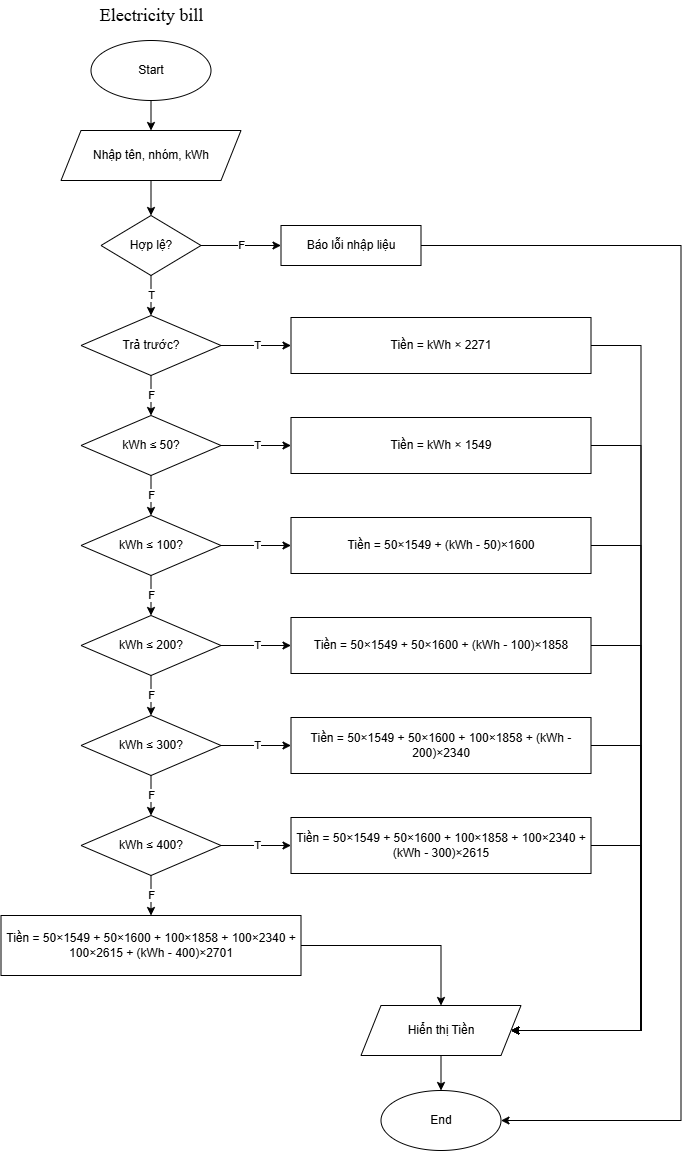

The diagram above was exported from draw.io. Its source (the exported page's mxGraphModel, read from the mxfile embedded in the PNG):
<mxGraphModel dx="2538" dy="1124" grid="1" gridSize="10" guides="1" tooltips="1" connect="1" arrows="1" fold="1" page="1" pageScale="1" pageWidth="850" pageHeight="1100" math="0" shadow="0">
  <root>
    <mxCell id="0" />
    <mxCell id="1" parent="0" />
    <mxCell id="title" parent="1" style="text;html=1;align=center;verticalAlign=middle;" value="&lt;font style=&quot;font-size: 18px&quot; face=&quot;Times New Roman&quot;&gt;Electricity bill&lt;/font&gt;" vertex="1">
      <mxGeometry height="30" width="140" x="230" y="10" as="geometry" />
    </mxCell>
    <mxCell id="start" parent="1" style="ellipse;whiteSpace=wrap;html=1;" value="Start" vertex="1">
      <mxGeometry height="60" width="120" x="240" y="50" as="geometry" />
    </mxCell>
    <mxCell id="input" parent="1" style="shape=parallelogram;perimeter=parallelogramPerimeter;whiteSpace=wrap;html=1;fixedSize=1;" value="Nhập tên, nhóm, kWh" vertex="1">
      <mxGeometry height="50" width="180" x="210" y="140" as="geometry" />
    </mxCell>
    <mxCell id="d1" parent="1" style="rhombus;whiteSpace=wrap;html=1;" value="Hợp lệ?" vertex="1">
      <mxGeometry height="60" width="100" x="250" y="225" as="geometry" />
    </mxCell>
    <mxCell id="err" parent="1" style="rounded=0;whiteSpace=wrap;html=1;" value="Báo lỗi nhập liệu" vertex="1">
      <mxGeometry height="40" width="140" x="430" y="235" as="geometry" />
    </mxCell>
    <mxCell id="d2" parent="1" style="rhombus;whiteSpace=wrap;html=1;" value="Trả trước?" vertex="1">
      <mxGeometry height="60" width="140" x="230" y="325" as="geometry" />
    </mxCell>
    <mxCell id="prepaid" parent="1" style="rounded=0;whiteSpace=wrap;html=1;" value="Tiền = kWh × 2271" vertex="1">
      <mxGeometry height="56" width="300" x="440" y="327" as="geometry" />
    </mxCell>
    <mxCell id="d3" parent="1" style="rhombus;whiteSpace=wrap;html=1;" value="kWh ≤ 50?" vertex="1">
      <mxGeometry height="60" width="140" x="230" y="425" as="geometry" />
    </mxCell>
    <mxCell id="b3" parent="1" style="rounded=0;whiteSpace=wrap;html=1;" value="Tiền = kWh × 1549" vertex="1">
      <mxGeometry height="56" width="300" x="440" y="427" as="geometry" />
    </mxCell>
    <mxCell id="d4" parent="1" style="rhombus;whiteSpace=wrap;html=1;" value="kWh ≤ 100?" vertex="1">
      <mxGeometry height="60" width="140" x="230" y="525" as="geometry" />
    </mxCell>
    <mxCell id="b4" parent="1" style="rounded=0;whiteSpace=wrap;html=1;" value="Tiền = 50×1549 + (kWh - 50)×1600" vertex="1">
      <mxGeometry height="56" width="300" x="440" y="527" as="geometry" />
    </mxCell>
    <mxCell id="d5" parent="1" style="rhombus;whiteSpace=wrap;html=1;" value="kWh ≤ 200?" vertex="1">
      <mxGeometry height="60" width="140" x="230" y="625" as="geometry" />
    </mxCell>
    <mxCell id="b5" parent="1" style="rounded=0;whiteSpace=wrap;html=1;" value="Tiền = 50×1549 + 50×1600 + (kWh - 100)×1858" vertex="1">
      <mxGeometry height="56" width="300" x="440" y="627" as="geometry" />
    </mxCell>
    <mxCell id="d6" parent="1" style="rhombus;whiteSpace=wrap;html=1;" value="kWh ≤ 300?" vertex="1">
      <mxGeometry height="60" width="140" x="230" y="725" as="geometry" />
    </mxCell>
    <mxCell id="b6" parent="1" style="rounded=0;whiteSpace=wrap;html=1;" value="Tiền = 50×1549 + 50×1600 + 100×1858 + (kWh - 200)×2340" vertex="1">
      <mxGeometry height="56" width="300" x="440" y="727" as="geometry" />
    </mxCell>
    <mxCell id="d7" parent="1" style="rhombus;whiteSpace=wrap;html=1;" value="kWh ≤ 400?" vertex="1">
      <mxGeometry height="60" width="140" x="230" y="825" as="geometry" />
    </mxCell>
    <mxCell id="b7" parent="1" style="rounded=0;whiteSpace=wrap;html=1;" value="Tiền = 50×1549 + 50×1600 + 100×1858 + 100×2340 + (kWh - 300)×2615" vertex="1">
      <mxGeometry height="56" width="300" x="440" y="827" as="geometry" />
    </mxCell>
    <mxCell id="b8" parent="1" style="rounded=0;whiteSpace=wrap;html=1;" value="Tiền = 50×1549 + 50×1600 + 100×1858 + 100×2340 + 100×2615 + (kWh - 400)×2701" vertex="1">
      <mxGeometry height="60" width="300" x="150" y="925" as="geometry" />
    </mxCell>
    <mxCell id="out" parent="1" style="shape=parallelogram;perimeter=parallelogramPerimeter;whiteSpace=wrap;html=1;fixedSize=1;" value="Hiển thị Tiền" vertex="1">
      <mxGeometry height="50" width="160" x="510" y="1015" as="geometry" />
    </mxCell>
    <mxCell id="end" parent="1" style="ellipse;whiteSpace=wrap;html=1;" value="End" vertex="1">
      <mxGeometry height="60" width="120" x="530" y="1100" as="geometry" />
    </mxCell>
    <mxCell id="e1" edge="1" parent="1" source="start" style="edgeStyle=orthogonalEdgeStyle;rounded=0;html=1;endArrow=classic;" target="input">
      <mxGeometry relative="1" as="geometry" />
    </mxCell>
    <mxCell id="e2" edge="1" parent="1" source="input" style="edgeStyle=orthogonalEdgeStyle;rounded=0;html=1;endArrow=classic;" target="d1">
      <mxGeometry relative="1" as="geometry" />
    </mxCell>
    <mxCell id="e3" edge="1" parent="1" source="d1" style="edgeStyle=orthogonalEdgeStyle;rounded=0;html=1;endArrow=classic;" target="d2" value="T">
      <mxGeometry relative="1" as="geometry" />
    </mxCell>
    <mxCell id="e4" edge="1" parent="1" source="d1" style="edgeStyle=orthogonalEdgeStyle;rounded=0;html=1;endArrow=classic;" target="err" value="F">
      <mxGeometry relative="1" as="geometry" />
    </mxCell>
    <mxCell id="e5" edge="1" parent="1" source="d2" style="edgeStyle=orthogonalEdgeStyle;rounded=0;html=1;endArrow=classic;" target="prepaid" value="T">
      <mxGeometry relative="1" as="geometry" />
    </mxCell>
    <mxCell id="e6" edge="1" parent="1" source="d2" style="edgeStyle=orthogonalEdgeStyle;rounded=0;html=1;endArrow=classic;" target="d3" value="F">
      <mxGeometry relative="1" as="geometry" />
    </mxCell>
    <mxCell id="t0" edge="1" parent="1" source="d3" style="edgeStyle=orthogonalEdgeStyle;rounded=0;html=1;endArrow=classic;" target="b3" value="T">
      <mxGeometry relative="1" as="geometry" />
    </mxCell>
    <mxCell id="f0" edge="1" parent="1" source="d3" style="edgeStyle=orthogonalEdgeStyle;rounded=0;html=1;endArrow=classic;" target="d4" value="F">
      <mxGeometry relative="1" as="geometry" />
    </mxCell>
    <mxCell id="t1" edge="1" parent="1" source="d4" style="edgeStyle=orthogonalEdgeStyle;rounded=0;html=1;endArrow=classic;" target="b4" value="T">
      <mxGeometry relative="1" as="geometry" />
    </mxCell>
    <mxCell id="f1" edge="1" parent="1" source="d4" style="edgeStyle=orthogonalEdgeStyle;rounded=0;html=1;endArrow=classic;" target="d5" value="F">
      <mxGeometry relative="1" as="geometry" />
    </mxCell>
    <mxCell id="t2" edge="1" parent="1" source="d5" style="edgeStyle=orthogonalEdgeStyle;rounded=0;html=1;endArrow=classic;" target="b5" value="T">
      <mxGeometry relative="1" as="geometry" />
    </mxCell>
    <mxCell id="f2" edge="1" parent="1" source="d5" style="edgeStyle=orthogonalEdgeStyle;rounded=0;html=1;endArrow=classic;" target="d6" value="F">
      <mxGeometry relative="1" as="geometry" />
    </mxCell>
    <mxCell id="t3" edge="1" parent="1" source="d6" style="edgeStyle=orthogonalEdgeStyle;rounded=0;html=1;endArrow=classic;" target="b6" value="T">
      <mxGeometry relative="1" as="geometry" />
    </mxCell>
    <mxCell id="f3" edge="1" parent="1" source="d6" style="edgeStyle=orthogonalEdgeStyle;rounded=0;html=1;endArrow=classic;" target="d7" value="F">
      <mxGeometry relative="1" as="geometry" />
    </mxCell>
    <mxCell id="t4" edge="1" parent="1" source="d7" style="edgeStyle=orthogonalEdgeStyle;rounded=0;html=1;endArrow=classic;" target="b7" value="T">
      <mxGeometry relative="1" as="geometry" />
    </mxCell>
    <mxCell id="f4" edge="1" parent="1" source="d7" style="edgeStyle=orthogonalEdgeStyle;rounded=0;html=1;endArrow=classic;" target="b8" value="F">
      <mxGeometry relative="1" as="geometry" />
    </mxCell>
    <mxCell id="m0" edge="1" parent="1" source="prepaid" style="edgeStyle=orthogonalEdgeStyle;rounded=0;html=1;endArrow=classic;exitX=1;exitY=0.5;exitDx=0;exitDy=0;entryX=1;entryY=0.5;entryDx=0;entryDy=0;" target="out">
      <mxGeometry relative="1" as="geometry">
        <Array as="points">
          <mxPoint x="790" y="355" />
          <mxPoint x="790" y="1040" />
        </Array>
      </mxGeometry>
    </mxCell>
    <mxCell id="m1" edge="1" parent="1" source="b3" style="edgeStyle=orthogonalEdgeStyle;rounded=0;html=1;endArrow=classic;exitX=1;exitY=0.5;exitDx=0;exitDy=0;entryX=1;entryY=0.5;entryDx=0;entryDy=0;" target="out">
      <mxGeometry relative="1" as="geometry">
        <Array as="points">
          <mxPoint x="790" y="455" />
          <mxPoint x="790" y="1040" />
        </Array>
      </mxGeometry>
    </mxCell>
    <mxCell id="m2" edge="1" parent="1" source="b4" style="edgeStyle=orthogonalEdgeStyle;rounded=0;html=1;endArrow=classic;exitX=1;exitY=0.5;exitDx=0;exitDy=0;entryX=1;entryY=0.5;entryDx=0;entryDy=0;" target="out">
      <mxGeometry relative="1" as="geometry">
        <Array as="points">
          <mxPoint x="790" y="555" />
          <mxPoint x="790" y="1040" />
        </Array>
      </mxGeometry>
    </mxCell>
    <mxCell id="m3" edge="1" parent="1" source="b5" style="edgeStyle=orthogonalEdgeStyle;rounded=0;html=1;endArrow=classic;exitX=1;exitY=0.5;exitDx=0;exitDy=0;entryX=1;entryY=0.5;entryDx=0;entryDy=0;" target="out">
      <mxGeometry relative="1" as="geometry">
        <Array as="points">
          <mxPoint x="790" y="655" />
          <mxPoint x="790" y="1040" />
        </Array>
      </mxGeometry>
    </mxCell>
    <mxCell id="m4" edge="1" parent="1" source="b6" style="edgeStyle=orthogonalEdgeStyle;rounded=0;html=1;endArrow=classic;exitX=1;exitY=0.5;exitDx=0;exitDy=0;entryX=1;entryY=0.5;entryDx=0;entryDy=0;" target="out">
      <mxGeometry relative="1" as="geometry">
        <Array as="points">
          <mxPoint x="790" y="755" />
          <mxPoint x="790" y="1040" />
        </Array>
      </mxGeometry>
    </mxCell>
    <mxCell id="m5" edge="1" parent="1" source="b7" style="edgeStyle=orthogonalEdgeStyle;rounded=0;html=1;endArrow=classic;exitX=1;exitY=0.5;exitDx=0;exitDy=0;entryX=1;entryY=0.5;entryDx=0;entryDy=0;" target="out">
      <mxGeometry relative="1" as="geometry">
        <Array as="points">
          <mxPoint x="790" y="855" />
          <mxPoint x="790" y="1040" />
        </Array>
      </mxGeometry>
    </mxCell>
    <mxCell id="m8" edge="1" parent="1" source="b8" style="edgeStyle=orthogonalEdgeStyle;rounded=0;html=1;endArrow=classic;exitX=1;exitY=0.5;exitDx=0;exitDy=0;entryX=0.5;entryY=0;entryDx=0;entryDy=0;" target="out">
      <mxGeometry relative="1" as="geometry" />
    </mxCell>
    <mxCell id="e10" edge="1" parent="1" source="out" style="edgeStyle=orthogonalEdgeStyle;rounded=0;html=1;endArrow=classic;exitX=0.5;exitY=1;entryX=0.5;entryY=0;" target="end">
      <mxGeometry relative="1" as="geometry" />
    </mxCell>
    <mxCell id="e11" edge="1" parent="1" source="err" style="edgeStyle=orthogonalEdgeStyle;rounded=0;html=1;endArrow=classic;exitX=1;exitY=0.5;exitDx=0;exitDy=0;entryX=1;entryY=0.5;entryDx=0;entryDy=0;" target="end">
      <mxGeometry relative="1" as="geometry">
        <Array as="points">
          <mxPoint x="830" y="255" />
          <mxPoint x="830" y="1130" />
        </Array>
      </mxGeometry>
    </mxCell>
  </root>
</mxGraphModel>